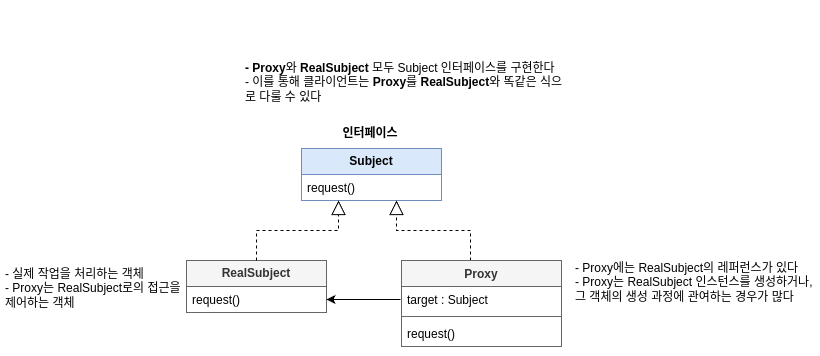

The diagram above was exported from draw.io. Its source (the exported page's mxGraphModel, read from the mxfile embedded in the PNG):
<mxGraphModel dx="1774" dy="515" grid="1" gridSize="10" guides="1" tooltips="1" connect="1" arrows="1" fold="1" page="1" pageScale="1" pageWidth="827" pageHeight="1169" math="0" shadow="0">
  <root>
    <mxCell id="WIyWlLk6GJQsqaUBKTNV-0" />
    <mxCell id="WIyWlLk6GJQsqaUBKTNV-1" parent="WIyWlLk6GJQsqaUBKTNV-0" />
    <mxCell id="LymApAbbbcj1OiNF77CE-1" value="&lt;b&gt;Subject&lt;/b&gt;" style="swimlane;fontStyle=0;childLayout=stackLayout;horizontal=1;startSize=26;fillColor=#dae8fc;horizontalStack=0;resizeParent=1;resizeParentMax=0;resizeLast=0;collapsible=1;marginBottom=0;whiteSpace=wrap;html=1;strokeColor=#6c8ebf;" vertex="1" parent="WIyWlLk6GJQsqaUBKTNV-1">
      <mxGeometry x="241" y="198" width="140" height="52" as="geometry" />
    </mxCell>
    <mxCell id="LymApAbbbcj1OiNF77CE-2" value="request()" style="text;strokeColor=none;fillColor=none;align=left;verticalAlign=top;spacingLeft=4;spacingRight=4;overflow=hidden;rotatable=0;points=[[0,0.5],[1,0.5]];portConstraint=eastwest;whiteSpace=wrap;html=1;" vertex="1" parent="LymApAbbbcj1OiNF77CE-1">
      <mxGeometry y="26" width="140" height="26" as="geometry" />
    </mxCell>
    <mxCell id="LymApAbbbcj1OiNF77CE-7" value="&lt;b&gt;RealSubject&lt;/b&gt;" style="swimlane;fontStyle=0;childLayout=stackLayout;horizontal=1;startSize=26;fillColor=#f5f5f5;horizontalStack=0;resizeParent=1;resizeParentMax=0;resizeLast=0;collapsible=1;marginBottom=0;whiteSpace=wrap;html=1;fontColor=#333333;strokeColor=#666666;" vertex="1" parent="WIyWlLk6GJQsqaUBKTNV-1">
      <mxGeometry x="126" y="310" width="140" height="52" as="geometry" />
    </mxCell>
    <mxCell id="LymApAbbbcj1OiNF77CE-8" value="request()&lt;br&gt;" style="text;strokeColor=none;fillColor=none;align=left;verticalAlign=top;spacingLeft=4;spacingRight=4;overflow=hidden;rotatable=0;points=[[0,0.5],[1,0.5]];portConstraint=eastwest;whiteSpace=wrap;html=1;" vertex="1" parent="LymApAbbbcj1OiNF77CE-7">
      <mxGeometry y="26" width="140" height="26" as="geometry" />
    </mxCell>
    <mxCell id="LymApAbbbcj1OiNF77CE-23" value="" style="endArrow=block;dashed=1;endFill=0;endSize=12;html=1;rounded=0;exitX=0.5;exitY=0;exitDx=0;exitDy=0;" edge="1" parent="WIyWlLk6GJQsqaUBKTNV-1">
      <mxGeometry width="160" relative="1" as="geometry">
        <mxPoint x="410" y="310" as="sourcePoint" />
        <mxPoint x="336" y="250" as="targetPoint" />
        <Array as="points">
          <mxPoint x="410" y="280" />
          <mxPoint x="336" y="280" />
        </Array>
      </mxGeometry>
    </mxCell>
    <mxCell id="LymApAbbbcj1OiNF77CE-24" value="" style="endArrow=block;dashed=1;endFill=0;endSize=12;html=1;rounded=0;exitX=0.5;exitY=0;exitDx=0;exitDy=0;" edge="1" parent="WIyWlLk6GJQsqaUBKTNV-1" source="LymApAbbbcj1OiNF77CE-7">
      <mxGeometry width="160" relative="1" as="geometry">
        <mxPoint x="396" y="200" as="sourcePoint" />
        <mxPoint x="278" y="250" as="targetPoint" />
        <Array as="points">
          <mxPoint x="196" y="280" />
          <mxPoint x="278" y="280" />
        </Array>
      </mxGeometry>
    </mxCell>
    <mxCell id="LymApAbbbcj1OiNF77CE-32" value="&lt;b&gt;인터페이스&lt;/b&gt;" style="text;html=1;align=center;verticalAlign=middle;whiteSpace=wrap;rounded=0;" vertex="1" parent="WIyWlLk6GJQsqaUBKTNV-1">
      <mxGeometry x="280" y="168" width="60" height="30" as="geometry" />
    </mxCell>
    <mxCell id="LymApAbbbcj1OiNF77CE-34" value="" style="endArrow=classic;html=1;rounded=0;exitX=0;exitY=0.75;exitDx=0;exitDy=0;entryX=1;entryY=0.5;entryDx=0;entryDy=0;" edge="1" parent="WIyWlLk6GJQsqaUBKTNV-1" target="LymApAbbbcj1OiNF77CE-8">
      <mxGeometry width="50" height="50" relative="1" as="geometry">
        <mxPoint x="340" y="349" as="sourcePoint" />
        <mxPoint x="506" y="250" as="targetPoint" />
      </mxGeometry>
    </mxCell>
    <mxCell id="LymApAbbbcj1OiNF77CE-35" value="&lt;h1&gt;&lt;br&gt;&lt;/h1&gt;&lt;div&gt;&lt;b&gt;- Proxy&lt;/b&gt;와 &lt;b&gt;RealSubject&lt;/b&gt; 모두 Subject 인터페이스를 구현한다&lt;/div&gt;&lt;div&gt;- 이를 통해 클라이언트는 &lt;b&gt;Proxy&lt;/b&gt;를 &lt;b&gt;RealSubject&lt;/b&gt;와 똑같은 식으로 다룰 수 있다&lt;/div&gt;" style="text;html=1;spacing=5;spacingTop=-20;whiteSpace=wrap;overflow=hidden;rounded=0;" vertex="1" parent="WIyWlLk6GJQsqaUBKTNV-1">
      <mxGeometry x="180" y="60" width="326" height="120" as="geometry" />
    </mxCell>
    <mxCell id="LymApAbbbcj1OiNF77CE-36" value="&lt;h1&gt;&lt;br&gt;&lt;/h1&gt;&lt;div&gt;- 실제 작업을 처리하는 객체&lt;/div&gt;&lt;div&gt;- Proxy는 RealSubject로의 접근을 제어하는 객체&lt;/div&gt;" style="text;html=1;spacing=5;spacingTop=-20;whiteSpace=wrap;overflow=hidden;rounded=0;" vertex="1" parent="WIyWlLk6GJQsqaUBKTNV-1">
      <mxGeometry x="-60" y="266" width="190" height="140" as="geometry" />
    </mxCell>
    <mxCell id="LymApAbbbcj1OiNF77CE-37" value="Proxy" style="swimlane;fontStyle=1;align=center;verticalAlign=top;childLayout=stackLayout;horizontal=1;startSize=26;horizontalStack=0;resizeParent=1;resizeParentMax=0;resizeLast=0;collapsible=1;marginBottom=0;whiteSpace=wrap;html=1;fillColor=#f5f5f5;fontColor=#333333;strokeColor=#666666;" vertex="1" parent="WIyWlLk6GJQsqaUBKTNV-1">
      <mxGeometry x="341" y="310" width="160" height="86" as="geometry" />
    </mxCell>
    <mxCell id="LymApAbbbcj1OiNF77CE-38" value="target : Subject" style="text;strokeColor=none;fillColor=none;align=left;verticalAlign=top;spacingLeft=4;spacingRight=4;overflow=hidden;rotatable=0;points=[[0,0.5],[1,0.5]];portConstraint=eastwest;whiteSpace=wrap;html=1;" vertex="1" parent="LymApAbbbcj1OiNF77CE-37">
      <mxGeometry y="26" width="160" height="26" as="geometry" />
    </mxCell>
    <mxCell id="LymApAbbbcj1OiNF77CE-39" value="" style="line;strokeWidth=1;fillColor=none;align=left;verticalAlign=middle;spacingTop=-1;spacingLeft=3;spacingRight=3;rotatable=0;labelPosition=right;points=[];portConstraint=eastwest;strokeColor=inherit;" vertex="1" parent="LymApAbbbcj1OiNF77CE-37">
      <mxGeometry y="52" width="160" height="8" as="geometry" />
    </mxCell>
    <mxCell id="LymApAbbbcj1OiNF77CE-40" value="request()" style="text;strokeColor=none;fillColor=none;align=left;verticalAlign=top;spacingLeft=4;spacingRight=4;overflow=hidden;rotatable=0;points=[[0,0.5],[1,0.5]];portConstraint=eastwest;whiteSpace=wrap;html=1;" vertex="1" parent="LymApAbbbcj1OiNF77CE-37">
      <mxGeometry y="60" width="160" height="26" as="geometry" />
    </mxCell>
    <mxCell id="LymApAbbbcj1OiNF77CE-41" value="&lt;h1&gt;&lt;br&gt;&lt;/h1&gt;&lt;div&gt;- Proxy에는 RealSubject의 레퍼런스가 있다&lt;/div&gt;&lt;div&gt;- Proxy는 RealSubject 인스턴스를 생성하거나, 그 객체의 생성 과정에 관여하는 경우가 많다&lt;/div&gt;" style="text;html=1;spacing=5;spacingTop=-20;whiteSpace=wrap;overflow=hidden;rounded=0;" vertex="1" parent="WIyWlLk6GJQsqaUBKTNV-1">
      <mxGeometry x="510" y="260" width="250" height="140" as="geometry" />
    </mxCell>
  </root>
</mxGraphModel>